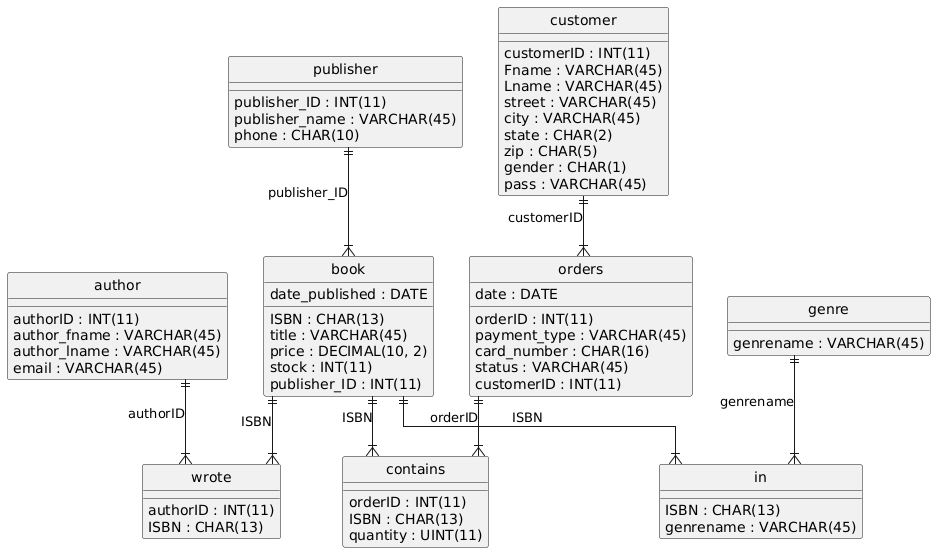

The diagram above was rendered by PlantUML. Its source (embedded in the PNG):
@startuml
hide circle
skinparam linetype ortho

entity "author" as author {
  authorID : INT(11)
  author_fname : VARCHAR(45)
  author_lname : VARCHAR(45)
  email : VARCHAR(45)
}

entity "book" as book {
  ISBN : CHAR(13)
  title : VARCHAR(45)
  price : DECIMAL(10, 2)
  stock : INT(11)
  publisher_ID : INT(11)
  date_published : DATE
}

entity "contains" as contains {
  orderID : INT(11)
  ISBN : CHAR(13)
  quantity : UINT(11)
}

entity "customer" as customer {
  customerID : INT(11)
  Fname : VARCHAR(45)
  Lname : VARCHAR(45)
  street : VARCHAR(45)
  city : VARCHAR(45)
  state : CHAR(2)
  zip : CHAR(5)
  gender : CHAR(1)
  pass : VARCHAR(45)
}

entity "genre" as genre {
  genrename : VARCHAR(45)
}

entity "in" as in {
  ISBN : CHAR(13)
  genrename : VARCHAR(45)
}

entity "orders" as orders {
  orderID : INT(11)
  payment_type : VARCHAR(45)
  card_number : CHAR(16)
  date : DATE
  status : VARCHAR(45)
  customerID : INT(11)
}

entity "publisher" as publisher {
  publisher_ID : INT(11)
  publisher_name : VARCHAR(45)
  phone : CHAR(10)
}

entity "wrote" as wrote {
  authorID : INT(11)
  ISBN : CHAR(13)
}

publisher ||--|{ book : "publisher_ID"
book ||--|{ contains : "ISBN"
orders ||--|{ contains : "orderID"
book ||--|{ in : "ISBN"
genre ||--|{ in : "genrename"
customer ||--|{ orders : "customerID"
author ||--|{ wrote : "authorID"
book ||--|{ wrote : "ISBN"
@enduml